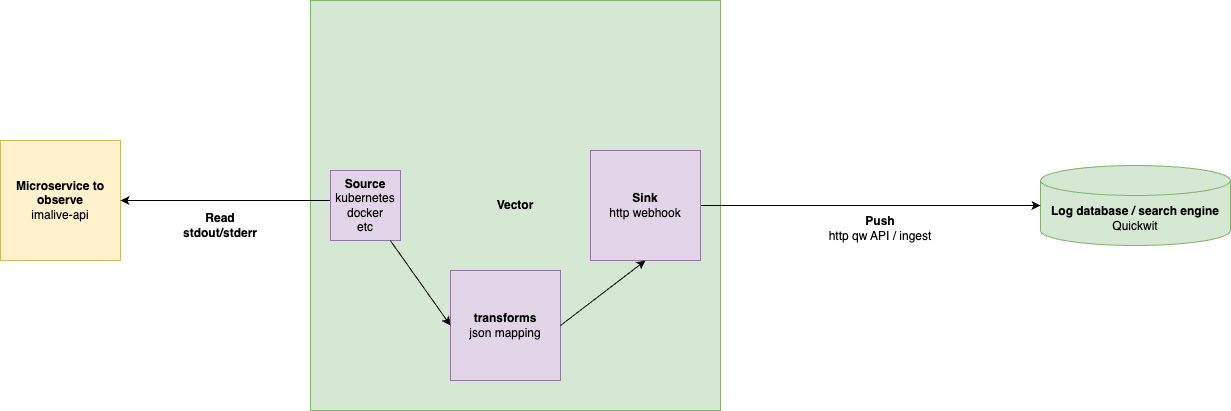

The diagram above was exported from draw.io. Its source (the exported page's mxGraphModel, read from the mxfile embedded in the PNG):
<mxGraphModel dx="2394" dy="1627" grid="1" gridSize="10" guides="1" tooltips="1" connect="1" arrows="1" fold="1" page="1" pageScale="1" pageWidth="850" pageHeight="1100" math="0" shadow="0">
  <root>
    <mxCell id="0" />
    <mxCell id="1" parent="0" />
    <mxCell id="whdzYoUCEXQkv3xc6MTR-1" value="&lt;b&gt;Microservice to observe&lt;/b&gt;&lt;div&gt;imalive-api&lt;/div&gt;" style="whiteSpace=wrap;html=1;aspect=fixed;fillColor=#fff2cc;strokeColor=#d6b656;" parent="1" vertex="1">
      <mxGeometry x="40" y="280" width="120" height="120" as="geometry" />
    </mxCell>
    <mxCell id="whdzYoUCEXQkv3xc6MTR-2" value="&lt;b&gt;Vector&lt;/b&gt;" style="whiteSpace=wrap;html=1;aspect=fixed;fillColor=#d5e8d4;strokeColor=#82b366;" parent="1" vertex="1">
      <mxGeometry x="350" y="140" width="410" height="410" as="geometry" />
    </mxCell>
    <mxCell id="whdzYoUCEXQkv3xc6MTR-3" value="" style="endArrow=classic;html=1;rounded=0;exitX=0.143;exitY=0.429;exitDx=0;exitDy=0;entryX=1;entryY=0.5;entryDx=0;entryDy=0;exitPerimeter=0;" parent="1" source="u7MDSzphMWqFGJtIxUIO-4" target="whdzYoUCEXQkv3xc6MTR-1" edge="1">
      <mxGeometry width="50" height="50" relative="1" as="geometry">
        <mxPoint x="270" y="280" as="sourcePoint" />
        <mxPoint x="320" y="230" as="targetPoint" />
      </mxGeometry>
    </mxCell>
    <mxCell id="whdzYoUCEXQkv3xc6MTR-4" value="&lt;b&gt;Log database / search engine&lt;br&gt;&lt;/b&gt;Quickwit" style="shape=cylinder3;whiteSpace=wrap;html=1;boundedLbl=1;backgroundOutline=1;size=15;fillColor=#d5e8d4;strokeColor=#82b366;" parent="1" vertex="1">
      <mxGeometry x="1080" y="305" width="190" height="80" as="geometry" />
    </mxCell>
    <mxCell id="whdzYoUCEXQkv3xc6MTR-6" value="" style="endArrow=classic;html=1;rounded=0;entryX=0;entryY=0.5;entryDx=0;entryDy=0;entryPerimeter=0;exitX=1;exitY=0.5;exitDx=0;exitDy=0;" parent="1" source="u7MDSzphMWqFGJtIxUIO-6" target="whdzYoUCEXQkv3xc6MTR-4" edge="1">
      <mxGeometry width="50" height="50" relative="1" as="geometry">
        <mxPoint x="480" y="240" as="sourcePoint" />
        <mxPoint x="530" y="110" as="targetPoint" />
      </mxGeometry>
    </mxCell>
    <mxCell id="whdzYoUCEXQkv3xc6MTR-7" value="&lt;b&gt;Read&lt;br&gt;stdout/stderr&lt;/b&gt;" style="text;html=1;align=center;verticalAlign=middle;whiteSpace=wrap;rounded=0;" parent="1" vertex="1">
      <mxGeometry x="230" y="350" width="60" height="30" as="geometry" />
    </mxCell>
    <mxCell id="whdzYoUCEXQkv3xc6MTR-9" value="&lt;b&gt;Push&lt;/b&gt;&lt;br&gt;http qw API / ingest" style="text;html=1;align=center;verticalAlign=middle;whiteSpace=wrap;rounded=0;" parent="1" vertex="1">
      <mxGeometry x="860" y="335" width="120" height="65" as="geometry" />
    </mxCell>
    <mxCell id="u7MDSzphMWqFGJtIxUIO-4" value="&lt;b&gt;Source&lt;/b&gt;&lt;div&gt;kubernetes&lt;/div&gt;&lt;div&gt;docker&lt;/div&gt;&lt;div&gt;etc&lt;/div&gt;" style="whiteSpace=wrap;html=1;aspect=fixed;fillColor=#e1d5e7;strokeColor=#9673a6;" vertex="1" parent="1">
      <mxGeometry x="370" y="310" width="70" height="70" as="geometry" />
    </mxCell>
    <mxCell id="u7MDSzphMWqFGJtIxUIO-5" value="&lt;b&gt;transforms&lt;/b&gt;&lt;div&gt;json mapping&lt;/div&gt;" style="whiteSpace=wrap;html=1;aspect=fixed;fillColor=#e1d5e7;strokeColor=#9673a6;" vertex="1" parent="1">
      <mxGeometry x="490" y="410" width="110" height="110" as="geometry" />
    </mxCell>
    <mxCell id="u7MDSzphMWqFGJtIxUIO-6" value="&lt;b&gt;Sink&lt;/b&gt;&lt;div&gt;http webhook&lt;/div&gt;" style="whiteSpace=wrap;html=1;aspect=fixed;fillColor=#e1d5e7;strokeColor=#9673a6;" vertex="1" parent="1">
      <mxGeometry x="630" y="290" width="110" height="110" as="geometry" />
    </mxCell>
    <mxCell id="u7MDSzphMWqFGJtIxUIO-8" value="" style="endArrow=classic;html=1;rounded=0;entryX=0;entryY=0.5;entryDx=0;entryDy=0;" edge="1" parent="1" source="u7MDSzphMWqFGJtIxUIO-4" target="u7MDSzphMWqFGJtIxUIO-5">
      <mxGeometry width="50" height="50" relative="1" as="geometry">
        <mxPoint x="390" y="350" as="sourcePoint" />
        <mxPoint x="170" y="355" as="targetPoint" />
      </mxGeometry>
    </mxCell>
    <mxCell id="u7MDSzphMWqFGJtIxUIO-9" value="" style="endArrow=classic;html=1;rounded=0;exitX=1;exitY=0.5;exitDx=0;exitDy=0;entryX=0.5;entryY=1;entryDx=0;entryDy=0;" edge="1" parent="1" source="u7MDSzphMWqFGJtIxUIO-5" target="u7MDSzphMWqFGJtIxUIO-6">
      <mxGeometry width="50" height="50" relative="1" as="geometry">
        <mxPoint x="435" y="390" as="sourcePoint" />
        <mxPoint x="500" y="505" as="targetPoint" />
      </mxGeometry>
    </mxCell>
  </root>
</mxGraphModel>